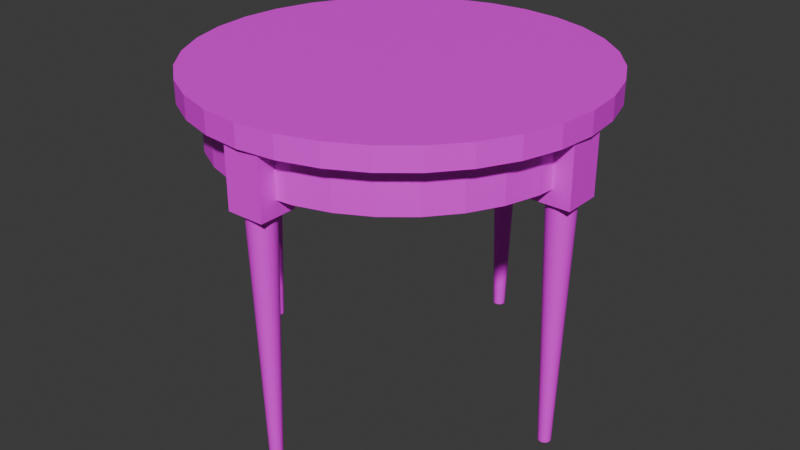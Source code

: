 # Source: vintage_table.blend  (saved by Blender 5.1.29; exported with 4.5.12 LTS)
import bpy
from mathutils import Matrix  # noqa: F401  (used for matrix-valued properties, if any)

bpy.ops.wm.read_factory_settings(use_empty=True)
scene = bpy.context.scene
scene.name = 'Scene'

# ---- collections
col_collection = bpy.data.collections.new('Collection'); scene.collection.children.link(col_collection)

# ---- images (referenced by path relative to the original .blend; pixels are not part of the script)
import os
ASSET_DIR = os.environ.get("B2B_ASSET_DIR", "")  # directory of the original .blend (textures are referenced by path, not embedded)
HERE = os.path.dirname(os.path.abspath(__file__))  # packed textures are extracted next to this script under _unpacked/

def load_image(name, relpath, width, height, colorspace="sRGB"):
    """Load a texture the original file referenced (path relative to the .blend, or extracted next to this script)."""
    p = next((c for c in (os.path.join(HERE, relpath), os.path.join(ASSET_DIR, relpath)) if relpath and os.path.exists(c)), "")
    if p:
        img = bpy.data.images.load(p, check_existing=True)
        img.name = name
    else:  # same state as the original file: an image datablock whose file is absent (Cycles renders it pink)
        img = bpy.data.images.new(name, width, height)
        img.source = "FILE"
        img.filepath = "//" + (relpath or name)
    img.colorspace_settings.name = colorspace
    return img
img_vintage_table_jpg = load_image('vintage-table.jpg', 'vintage-table.jpg', 1024, 1024, 'sRGB')

# ---- materials (node trees are filled in below, after node groups)
mat_wood = bpy.data.materials.new('wood')

# ---- material node trees
mat_wood.use_nodes = True; mat_wood.node_tree.nodes.clear()
_N = mat_wood.node_tree.nodes; _L = mat_wood.node_tree.links
n0 = _N.new('ShaderNodeBsdfPrincipled'); n0.name = 'Principled BSDF'; n0.location = (-200, 100)
n1 = _N.new('ShaderNodeOutputMaterial'); n1.name = 'Material Output'; n1.location = (200, 100)
n2 = _N.new('ShaderNodeTexImage'); n2.name = 'Image Texture'; n2.location = (-580, 74)
n2.image = img_vintage_table_jpg
n3 = _N.new('ShaderNodeMapping'); n3.name = 'Mapping'; n3.location = (-760, 34)
n4 = _N.new('ShaderNodeTexCoord'); n4.name = 'Texture Coordinate'; n4.location = (-940, 34)
_L.new(n0.outputs[0], n1.inputs[0])
_L.new(n2.outputs[0], n0.inputs[0])
_L.new(n3.outputs[0], n2.inputs[0])
_L.new(n4.outputs[2], n3.inputs[0])
n1.is_active_output = True

# ---- world
world_world = bpy.data.worlds.new('World'); scene.world = world_world
world_world.use_nodes = True; world_world.node_tree.nodes.clear()
_N = world_world.node_tree.nodes; _L = world_world.node_tree.links
n0 = _N.new('ShaderNodeOutputWorld'); n0.name = 'World Output'; n0.location = (200, 100)
n1 = _N.new('ShaderNodeBackground'); n1.name = 'Background'; n1.location = (-200, 100)
n1.inputs[0].default_value = (0.05088, 0.05088, 0.05088, 1.0)
_L.new(n1.outputs[0], n0.inputs[0])
n0.is_active_output = True
world_world.color = (0.05088, 0.05088, 0.05088)
world_world.sun_shadow_jitter_overblur = 0.0

# ---- meshes
me_cylinder = bpy.data.meshes.new('Cylinder')
me_cylinder.from_pydata([(0.0, 1.0, -1.0), (0.0, 1.0, 1.0), (0.1951, 0.9808, -1.0), (0.1951, 0.9808, 1.0), (0.3827, 0.9239, -1.0), (0.3827, 0.9239, 1.0), (0.5556, 0.8315, -1.0), (0.5556, 0.8315, 1.0), (0.7071, 0.7071, -1.0), (0.7071, 0.7071, 1.0), (0.8315, 0.5556, -1.0), (0.8315, 0.5556, 1.0), (0.9239, 0.3827, -1.0), (0.9239, 0.3827, 1.0), (0.9808, 0.1951, -1.0), (0.9808, 0.1951, 1.0), (1.0, 0.0, -1.0), (1.0, 0.0, 1.0), (0.9808, -0.1951, -1.0), (0.9808, -0.1951, 1.0), (0.9239, -0.3827, -1.0), (0.9239, -0.3827, 1.0), (0.8315, -0.5556, -1.0), (0.8315, -0.5556, 1.0), (0.7071, -0.7071, -1.0), (0.7071, -0.7071, 1.0), (0.5556, -0.8315, -1.0), (0.5556, -0.8315, 1.0), (0.3827, -0.9239, -1.0), (0.3827, -0.9239, 1.0), (0.1951, -0.9808, -1.0), (0.1951, -0.9808, 1.0), (0.0, -1.0, -1.0), (0.0, -1.0, 1.0), (-0.1951, -0.9808, -1.0), (-0.1951, -0.9808, 1.0), (-0.3827, -0.9239, -1.0), (-0.3827, -0.9239, 1.0), (-0.5556, -0.8315, -1.0), (-0.5556, -0.8315, 1.0), (-0.7071, -0.7071, -1.0), (-0.7071, -0.7071, 1.0), (-0.8315, -0.5556, -1.0), (-0.8315, -0.5556, 1.0), (-0.9239, -0.3827, -1.0), (-0.9239, -0.3827, 1.0), (-0.9808, -0.1951, -1.0), (-0.9808, -0.1951, 1.0), (-1.0, 0.0, -1.0), (-1.0, 0.0, 1.0), (-0.9808, 0.1951, -1.0), (-0.9808, 0.1951, 1.0), (-0.9239, 0.3827, -1.0), (-0.9239, 0.3827, 1.0), (-0.8315, 0.5556, -1.0), (-0.8315, 0.5556, 1.0), (-0.7071, 0.7071, -1.0), (-0.7071, 0.7071, 1.0), (-0.5556, 0.8315, -1.0), (-0.5556, 0.8315, 1.0), (-0.3827, 0.9239, -1.0), (-0.3827, 0.9239, 1.0), (-0.1951, 0.9808, -1.0), (-0.1951, 0.9808, 1.0)], [], [(0, 1, 3, 2), (2, 3, 5, 4), (4, 5, 7, 6), (6, 7, 9, 8), (8, 9, 11, 10), (10, 11, 13, 12), (12, 13, 15, 14), (14, 15, 17, 16), (16, 17, 19, 18), (18, 19, 21, 20), (20, 21, 23, 22), (22, 23, 25, 24), (24, 25, 27, 26), (26, 27, 29, 28), (28, 29, 31, 30), (30, 31, 33, 32), (32, 33, 35, 34), (34, 35, 37, 36), (36, 37, 39, 38), (38, 39, 41, 40), (40, 41, 43, 42), (42, 43, 45, 44), (44, 45, 47, 46), (46, 47, 49, 48), (48, 49, 51, 50), (50, 51, 53, 52), (52, 53, 55, 54), (54, 55, 57, 56), (56, 57, 59, 58), (58, 59, 61, 60), (3, 1, 63, 61, 59, 57, 55, 53, 51, 49, 47, 45, 43, 41, 39, 37, 35, 33, 31, 29, 27, 25, 23, 21, 19, 17, 15, 13, 11, 9, 7, 5), (60, 61, 63, 62), (62, 63, 1, 0), (0, 2, 4, 6, 8, 10, 12, 14, 16, 18, 20, 22, 24, 26, 28, 30, 32, 34, 36, 38, 40, 42, 44, 46, 48, 50, 52, 54, 56, 58, 60, 62)])
_uv = me_cylinder.uv_layers.new(name='UVMap')
_uv.uv.foreach_set('vector', [1.0, 0.5, 1.0, 1.0, 0.9688, 1.0, 0.9688, 0.5, 0.9688, 0.5, 0.9688, 1.0, 0.9375, 1.0, 0.9375, 0.5, 0.9375, 0.5, 0.9375, 1.0, 0.9062, 1.0, 0.9062, 0.5, 0.9062, 0.5, 0.9062, 1.0, 0.875, 1.0, 0.875, 0.5, 0.875, 0.5, 0.875, 1.0, 0.8438, 1.0, 0.8438, 0.5, 0.8438, 0.5, 0.8438, 1.0, 0.8125, 1.0, 0.8125, 0.5, 0.8125, 0.5, 0.8125, 1.0, 0.7812, 1.0, 0.7812, 0.5, 0.7812, 0.5, 0.7812, 1.0, 0.75, 1.0, 0.75, 0.5, 0.75, 0.5, 0.75, 1.0, 0.7188, 1.0, 0.7188, 0.5, 0.7188, 0.5, 0.7188, 1.0, 0.6875, 1.0, 0.6875, 0.5, 0.6875, 0.5, 0.6875, 1.0, 0.6562, 1.0, 0.6562, 0.5, 0.6562, 0.5, 0.6562, 1.0, 0.625, 1.0, 0.625, 0.5, 0.625, 0.5, 0.625, 1.0, 0.5938, 1.0, 0.5938, 0.5, 0.5938, 0.5, 0.5938, 1.0, 0.5625, 1.0, 0.5625, 0.5, 0.5625, 0.5, 0.5625, 1.0, 0.5312, 1.0, 0.5312, 0.5, 0.5312, 0.5, 0.5312, 1.0, 0.5, 1.0, 0.5, 0.5, 0.5, 0.5, 0.5, 1.0, 0.4688, 1.0, 0.4688, 0.5, 0.4688, 0.5, 0.4688, 1.0, 0.4375, 1.0, 0.4375, 0.5, 0.4375, 0.5, 0.4375, 1.0, 0.4062, 1.0, 0.4062, 0.5, 0.4062, 0.5, 0.4062, 1.0, 0.375, 1.0, 0.375, 0.5, 0.375, 0.5, 0.375, 1.0, 0.3438, 1.0, 0.3438, 0.5, 0.3438, 0.5, 0.3438, 1.0, 0.3125, 1.0, 0.3125, 0.5, 0.3125, 0.5, 0.3125, 1.0, 0.2812, 1.0, 0.2812, 0.5, 0.2812, 0.5, 0.2812, 1.0, 0.25, 1.0, 0.25, 0.5, 0.25, 0.5, 0.25, 1.0, 0.2188, 1.0, 0.2188, 0.5, 0.2188, 0.5, 0.2188, 1.0, 0.1875, 1.0, 0.1875, 0.5, 0.1875, 0.5, 0.1875, 1.0, 0.1562, 1.0, 0.1562, 0.5, 0.1562, 0.5, 0.1562, 1.0, 0.125, 1.0, 0.125, 0.5, 0.125, 0.5, 0.125, 1.0, 0.09375, 1.0, 0.09375, 0.5, 0.09375, 0.5, 0.09375, 1.0, 0.0625, 1.0, 0.0625, 0.5, 0.2968, 0.4854, 0.25, 0.49, 0.2032, 0.4854, 0.1582, 0.4717, 0.1167, 0.4496, 0.08029, 0.4197, 0.05045, 0.3833, 0.02827, 0.3418, 0.01461, 0.2968, 0.01, 0.25, 0.01461, 0.2032, 0.02827, 0.1582, 0.05045, 0.1167, 0.08029, 0.08029, 0.1167, 0.05045, 0.1582, 0.02827, 0.2032, 0.01461, 0.25, 0.01, 0.2968, 0.01461, 0.3418, 0.02827, 0.3833, 0.05045, 0.4197, 0.08029, 0.4496, 0.1167, 0.4717, 0.1582, 0.4854, 0.2032, 0.49, 0.25, 0.4854, 0.2968, 0.4717, 0.3418, 0.4496, 0.3833, 0.4197, 0.4197, 0.3833, 0.4496, 0.3418, 0.4717, 0.0625, 0.5, 0.0625, 1.0, 0.03125, 1.0, 0.03125, 0.5, 0.03125, 0.5, 0.03125, 1.0, 0.0, 1.0, 0.0, 0.5, 0.75, 0.49, 0.7968, 0.4854, 0.8418, 0.4717, 0.8833, 0.4496, 0.9197, 0.4197, 0.9496, 0.3833, 0.9717, 0.3418, 0.9854, 0.2968, 0.99, 0.25, 0.9854, 0.2032, 0.9717, 0.1582, 0.9496, 0.1167, 0.9197, 0.08029, 0.8833, 0.05045, 0.8418, 0.02827, 0.7968, 0.01461, 0.75, 0.01, 0.7032, 0.01461, 0.6582, 0.02827, 0.6167, 0.05045, 0.5803, 0.08029, 0.5504, 0.1167, 0.5283, 0.1582, 0.5146, 0.2032, 0.51, 0.25, 0.5146, 0.2968, 0.5283, 0.3418, 0.5504, 0.3833, 0.5803, 0.4197, 0.6167, 0.4496, 0.6582, 0.4717, 0.7032, 0.4854])
me_cylinder.materials.append(mat_wood)
me_cylinder.update()
me_cylinder_001 = bpy.data.meshes.new('Cylinder.001')
me_cylinder_001.from_pydata([(0.0, 1.0, -1.0), (0.0, 1.0, 1.0), (0.1951, 0.9808, -1.0), (0.1951, 0.9808, 1.0), (0.3827, 0.9239, -1.0), (0.3827, 0.9239, 1.0), (0.5556, 0.8315, -1.0), (0.5556, 0.8315, 1.0), (0.7071, 0.7071, -1.0), (0.7071, 0.7071, 1.0), (0.8315, 0.5556, -1.0), (0.8315, 0.5556, 1.0), (0.9239, 0.3827, -1.0), (0.9239, 0.3827, 1.0), (0.9808, 0.1951, -1.0), (0.9808, 0.1951, 1.0), (1.0, 0.0, -1.0), (1.0, 0.0, 1.0), (0.9808, -0.1951, -1.0), (0.9808, -0.1951, 1.0), (0.9239, -0.3827, -1.0), (0.9239, -0.3827, 1.0), (0.8315, -0.5556, -1.0), (0.8315, -0.5556, 1.0), (0.7071, -0.7071, -1.0), (0.7071, -0.7071, 1.0), (0.5556, -0.8315, -1.0), (0.5556, -0.8315, 1.0), (0.3827, -0.9239, -1.0), (0.3827, -0.9239, 1.0), (0.1951, -0.9808, -1.0), (0.1951, -0.9808, 1.0), (0.0, -1.0, -1.0), (0.0, -1.0, 1.0), (-0.1951, -0.9808, -1.0), (-0.1951, -0.9808, 1.0), (-0.3827, -0.9239, -1.0), (-0.3827, -0.9239, 1.0), (-0.5556, -0.8315, -1.0), (-0.5556, -0.8315, 1.0), (-0.7071, -0.7071, -1.0), (-0.7071, -0.7071, 1.0), (-0.8315, -0.5556, -1.0), (-0.8315, -0.5556, 1.0), (-0.9239, -0.3827, -1.0), (-0.9239, -0.3827, 1.0), (-0.9808, -0.1951, -1.0), (-0.9808, -0.1951, 1.0), (-1.0, 0.0, -1.0), (-1.0, 0.0, 1.0), (-0.9808, 0.1951, -1.0), (-0.9808, 0.1951, 1.0), (-0.9239, 0.3827, -1.0), (-0.9239, 0.3827, 1.0), (-0.8315, 0.5556, -1.0), (-0.8315, 0.5556, 1.0), (-0.7071, 0.7071, -1.0), (-0.7071, 0.7071, 1.0), (-0.5556, 0.8315, -1.0), (-0.5556, 0.8315, 1.0), (-0.3827, 0.9239, -1.0), (-0.3827, 0.9239, 1.0), (-0.1951, 0.9808, -1.0), (-0.1951, 0.9808, 1.0)], [], [(0, 1, 3, 2), (2, 3, 5, 4), (4, 5, 7, 6), (6, 7, 9, 8), (8, 9, 11, 10), (10, 11, 13, 12), (12, 13, 15, 14), (14, 15, 17, 16), (16, 17, 19, 18), (18, 19, 21, 20), (20, 21, 23, 22), (22, 23, 25, 24), (24, 25, 27, 26), (26, 27, 29, 28), (28, 29, 31, 30), (30, 31, 33, 32), (32, 33, 35, 34), (34, 35, 37, 36), (36, 37, 39, 38), (38, 39, 41, 40), (40, 41, 43, 42), (42, 43, 45, 44), (44, 45, 47, 46), (46, 47, 49, 48), (48, 49, 51, 50), (50, 51, 53, 52), (52, 53, 55, 54), (54, 55, 57, 56), (56, 57, 59, 58), (58, 59, 61, 60), (3, 1, 63, 61, 59, 57, 55, 53, 51, 49, 47, 45, 43, 41, 39, 37, 35, 33, 31, 29, 27, 25, 23, 21, 19, 17, 15, 13, 11, 9, 7, 5), (60, 61, 63, 62), (62, 63, 1, 0), (0, 2, 4, 6, 8, 10, 12, 14, 16, 18, 20, 22, 24, 26, 28, 30, 32, 34, 36, 38, 40, 42, 44, 46, 48, 50, 52, 54, 56, 58, 60, 62)])
_uv = me_cylinder_001.uv_layers.new(name='UVMap')
_uv.uv.foreach_set('vector', [0.6764, 0.8688, 0.6764, 0.4516, 0.7051, 0.4516, 0.7051, 0.8688, 0.7051, 0.8688, 0.7051, 0.4516, 0.7321, 0.4516, 0.7321, 0.8688, 0.7321, 0.8688, 0.7321, 0.4516, 0.7563, 0.4516, 0.7563, 0.8688, 0.7563, 0.8688, 0.7563, 0.4516, 0.777, 0.4516, 0.777, 0.8688, 0.7801, 0.4516, 0.5673, 0.4516, 0.5673, 0.4111, 0.7801, 0.4111, 0.7801, 0.4111, 0.5673, 0.4111, 0.5673, 0.3635, 0.7801, 0.3635, 0.7801, 0.3635, 0.5673, 0.3635, 0.5673, 0.3106, 0.7801, 0.3106, 0.7801, 0.3106, 0.5673, 0.3106, 0.5673, 0.2545, 0.7801, 0.2545, 0.7801, 0.2545, 0.5673, 0.2545, 0.5673, 0.1972, 0.7801, 0.1972, 0.7801, 0.1972, 0.5673, 0.1972, 0.5673, 0.141, 0.7801, 0.141, 0.7801, 0.141, 0.5673, 0.141, 0.5673, 0.08811, 0.7801, 0.08811, 0.7801, 0.08811, 0.5673, 0.08811, 0.5673, 0.04049, 0.7801, 0.04049, 0.7801, 0.04049, 0.5673, 0.04049, 0.5673, -6.81e-09, 0.7801, 2.469e-08, 0.143, 1.0, 0.143, 0.5828, 0.1673, 0.5828, 0.1673, 1.0, 0.1673, 1.0, 0.1673, 0.5828, 0.1942, 0.5828, 0.1942, 1.0, 0.1942, 1.0, 0.1942, 0.5828, 0.2229, 0.5828, 0.2229, 1.0, 0.2229, 1.0, 0.2229, 0.5828, 0.2521, 0.5828, 0.2521, 1.0, 0.2521, 1.0, 0.2521, 0.5828, 0.2807, 0.5828, 0.2807, 1.0, 0.2807, 1.0, 0.2807, 0.5828, 0.3077, 0.5828, 0.3077, 1.0, 0.3077, 1.0, 0.3077, 0.5828, 0.332, 0.5828, 0.332, 1.0, 0.332, 1.0, 0.332, 0.5828, 0.3526, 0.5828, 0.3526, 1.0, 0.3526, 1.0, 0.3526, 0.5828, 0.3769, 0.5828, 0.3769, 1.0, 0.3769, 1.0, 0.3769, 0.5828, 0.4039, 0.5828, 0.4039, 1.0, 0.4039, 1.0, 0.4039, 0.5828, 0.4325, 0.5828, 0.4325, 1.0, 0.4325, 1.0, 0.4325, 0.5828, 0.4617, 0.5828, 0.4617, 1.0, 0.4617, 1.0, 0.4617, 0.5828, 0.4903, 0.5828, 0.4903, 1.0, 0.4903, 1.0, 0.4903, 0.5828, 0.5173, 0.5828, 0.5173, 1.0, 0.5173, 1.0, 0.5173, 0.5828, 0.5416, 0.5828, 0.5416, 1.0, 0.5673, 0.8688, 0.5673, 0.4516, 0.5916, 0.4516, 0.5916, 0.8688, 0.5916, 0.8688, 0.5916, 0.4516, 0.6186, 0.4516, 0.6186, 0.8688, 0.1831, 0.624, 0.1699, 0.5316, 0.1699, 0.4382, 0.1831, 0.3475, 0.2089, 0.2629, 0.2464, 0.1877, 0.2942, 0.1249, 0.3503, 0.07671, 0.4126, 0.04512, 0.4788, 0.0313, 0.5463, 0.03578, 0.6125, 0.0584, 0.6749, 0.09829, 0.731, 0.1539, 0.7787, 0.2231, 0.8162, 0.3033, 0.842, 0.3912, 0.8552, 0.4837, 0.8552, 0.5771, 0.842, 0.6678, 0.8162, 0.7524, 0.7787, 0.8275, 0.731, 0.8904, 0.6749, 0.9386, 0.6125, 0.9702, 0.5463, 0.984, 0.4788, 0.9795, 0.4126, 0.9569, 0.3503, 0.917, 0.2942, 0.8614, 0.2464, 0.7922, 0.2089, 0.712, 0.6186, 0.8688, 0.6186, 0.4516, 0.6472, 0.4516, 0.6472, 0.8688, 0.6472, 0.8688, 0.6472, 0.4516, 0.6764, 0.4516, 0.6764, 0.8688, 0.3552, 0.306, 0.3552, 0.2489, 0.3592, 0.1934, 0.3672, 0.1417, 0.3788, 0.0957, 0.3936, 0.05724, 0.411, 0.02778, 0.4303, 0.008454, 0.4508, 8.594e-10, 0.4717, 0.002744, 0.4922, 0.01658, 0.5115, 0.04098, 0.5289, 0.075, 0.5437, 0.1173, 0.5553, 0.1664, 0.5633, 0.2202, 0.5673, 0.2768, 0.5673, 0.3339, 0.5633, 0.3894, 0.5553, 0.4411, 0.5437, 0.4871, 0.5289, 0.5256, 0.5115, 0.555, 0.4922, 0.5744, 0.4717, 0.5828, 0.4508, 0.5801, 0.4303, 0.5662, 0.411, 0.5418, 0.3936, 0.5078, 0.3788, 0.4655, 0.3672, 0.4164, 0.3592, 0.3626])
me_cylinder_001.materials.append(mat_wood)
me_cylinder_001.update()
me_cube_001 = bpy.data.meshes.new('Cube.001')
me_cube_001.from_pydata([(-1.0, -1.0, -1.0), (-1.0, -1.0, 1.0), (-1.0, 1.0, -1.0), (-1.0, 1.0, 1.0), (1.0, -1.0, -1.0), (1.0, -1.0, 1.0), (1.0, 1.0, -1.0), (1.0, 1.0, 1.0)], [], [(0, 1, 3, 2), (2, 3, 7, 6), (6, 7, 5, 4), (4, 5, 1, 0), (2, 6, 4, 0), (7, 3, 1, 5)])
_uv = me_cube_001.uv_layers.new(name='UVMap')
_uv.uv.foreach_set('vector', [0.375, 0.0, 0.625, 0.0, 0.625, 0.25, 0.375, 0.25, 0.375, 0.25, 0.625, 0.25, 0.625, 0.5, 0.375, 0.5, 0.375, 0.5, 0.625, 0.5, 0.625, 0.75, 0.375, 0.75, 0.375, 0.75, 0.625, 0.75, 0.625, 1.0, 0.375, 1.0, 0.125, 0.5, 0.375, 0.5, 0.375, 0.75, 0.125, 0.75, 0.625, 0.5, 0.875, 0.5, 0.875, 0.75, 0.625, 0.75])
me_cube_001.materials.append(mat_wood)
me_cube_001.update()
me_cube_002 = bpy.data.meshes.new('Cube.002')
me_cube_002.from_pydata([(-1.0, -1.0, -1.0), (-1.0, -1.0, 1.0), (-1.0, 1.0, -1.0), (-1.0, 1.0, 1.0), (1.0, -1.0, -1.0), (1.0, -1.0, 1.0), (1.0, 1.0, -1.0), (1.0, 1.0, 1.0)], [], [(0, 1, 3, 2), (2, 3, 7, 6), (6, 7, 5, 4), (4, 5, 1, 0), (2, 6, 4, 0), (7, 3, 1, 5)])
_uv = me_cube_002.uv_layers.new(name='UVMap')
_uv.uv.foreach_set('vector', [0.375, 0.0, 0.625, 0.0, 0.625, 0.25, 0.375, 0.25, 0.375, 0.25, 0.625, 0.25, 0.625, 0.5, 0.375, 0.5, 0.375, 0.5, 0.625, 0.5, 0.625, 0.75, 0.375, 0.75, 0.375, 0.75, 0.625, 0.75, 0.625, 1.0, 0.375, 1.0, 0.125, 0.5, 0.375, 0.5, 0.375, 0.75, 0.125, 0.75, 0.625, 0.5, 0.875, 0.5, 0.875, 0.75, 0.625, 0.75])
me_cube_002.materials.append(mat_wood)
me_cube_002.update()
me_cube_003 = bpy.data.meshes.new('Cube.003')
me_cube_003.from_pydata([(-1.0, -1.0, -1.0), (-1.0, -1.0, 1.0), (-1.0, 1.0, -1.0), (-1.0, 1.0, 1.0), (1.0, -1.0, -1.0), (1.0, -1.0, 1.0), (1.0, 1.0, -1.0), (1.0, 1.0, 1.0)], [], [(0, 1, 3, 2), (2, 3, 7, 6), (6, 7, 5, 4), (4, 5, 1, 0), (2, 6, 4, 0), (7, 3, 1, 5)])
_uv = me_cube_003.uv_layers.new(name='UVMap')
_uv.uv.foreach_set('vector', [0.375, 0.0, 0.625, 0.0, 0.625, 0.25, 0.375, 0.25, 0.375, 0.25, 0.625, 0.25, 0.625, 0.5, 0.375, 0.5, 0.375, 0.5, 0.625, 0.5, 0.625, 0.75, 0.375, 0.75, 0.375, 0.75, 0.625, 0.75, 0.625, 1.0, 0.375, 1.0, 0.125, 0.5, 0.375, 0.5, 0.375, 0.75, 0.125, 0.75, 0.625, 0.5, 0.875, 0.5, 0.875, 0.75, 0.625, 0.75])
me_cube_003.materials.append(mat_wood)
me_cube_003.update()
me_cube_004 = bpy.data.meshes.new('Cube.004')
me_cube_004.from_pydata([(-1.0, -1.0, -1.0), (-1.0, -1.0, 1.0), (-1.0, 1.0, -1.0), (-1.0, 1.0, 1.0), (1.0, -1.0, -1.0), (1.0, -1.0, 1.0), (1.0, 1.0, -1.0), (1.0, 1.0, 1.0)], [], [(0, 1, 3, 2), (2, 3, 7, 6), (6, 7, 5, 4), (4, 5, 1, 0), (2, 6, 4, 0), (7, 3, 1, 5)])
_uv = me_cube_004.uv_layers.new(name='UVMap')
_uv.uv.foreach_set('vector', [0.375, 0.0, 0.625, 0.0, 0.625, 0.25, 0.375, 0.25, 0.375, 0.25, 0.625, 0.25, 0.625, 0.5, 0.375, 0.5, 0.375, 0.5, 0.625, 0.5, 0.625, 0.75, 0.375, 0.75, 0.375, 0.75, 0.625, 0.75, 0.625, 1.0, 0.375, 1.0, 0.125, 0.5, 0.375, 0.5, 0.375, 0.75, 0.125, 0.75, 0.625, 0.5, 0.875, 0.5, 0.875, 0.75, 0.625, 0.75])
me_cube_004.materials.append(mat_wood)
me_cube_004.update()
me_cylinder_002 = bpy.data.meshes.new('Cylinder.002')
me_cylinder_002.from_pydata([(-5.271e-07, 0.4473, -16.9), (0.0, 1.0, 1.0), (0.08726, 0.4387, -16.9), (0.1951, 0.9808, 1.0), (0.1712, 0.4132, -16.9), (0.3827, 0.9239, 1.0), (0.2485, 0.3719, -16.9), (0.5556, 0.8315, 1.0), (0.3163, 0.3163, -16.9), (0.7071, 0.7071, 1.0), (0.3719, 0.2485, -16.9), (0.8315, 0.5556, 1.0), (0.4132, 0.1712, -16.9), (0.9239, 0.3827, 1.0), (0.4387, 0.08726, -16.9), (0.9808, 0.1951, 1.0), (0.4473, -1.48e-09, -16.9), (1.0, 0.0, 1.0), (0.4387, -0.08726, -16.9), (0.9808, -0.1951, 1.0), (0.4132, -0.1712, -16.9), (0.9239, -0.3827, 1.0), (0.3719, -0.2485, -16.9), (0.8315, -0.5556, 1.0), (0.3163, -0.3163, -16.9), (0.7071, -0.7071, 1.0), (0.2485, -0.3719, -16.9), (0.5556, -0.8315, 1.0), (0.1712, -0.4132, -16.9), (0.3827, -0.9239, 1.0), (0.08726, -0.4387, -16.9), (0.1951, -0.9808, 1.0), (-5.271e-07, -0.4473, -16.9), (0.0, -1.0, 1.0), (-0.08726, -0.4387, -16.9), (-0.1951, -0.9808, 1.0), (-0.1712, -0.4132, -16.9), (-0.3827, -0.9239, 1.0), (-0.2485, -0.3719, -16.9), (-0.5556, -0.8315, 1.0), (-0.3163, -0.3163, -16.9), (-0.7071, -0.7071, 1.0), (-0.3719, -0.2485, -16.9), (-0.8315, -0.5556, 1.0), (-0.4132, -0.1712, -16.9), (-0.9239, -0.3827, 1.0), (-0.4387, -0.08726, -16.9), (-0.9808, -0.1951, 1.0), (-0.4473, -1.48e-09, -16.9), (-1.0, 0.0, 1.0), (-0.4387, 0.08726, -16.9), (-0.9808, 0.1951, 1.0), (-0.4132, 0.1712, -16.9), (-0.9239, 0.3827, 1.0), (-0.3719, 0.2485, -16.9), (-0.8315, 0.5556, 1.0), (-0.3163, 0.3163, -16.9), (-0.7071, 0.7071, 1.0), (-0.2485, 0.3719, -16.9), (-0.5556, 0.8315, 1.0), (-0.1712, 0.4132, -16.9), (-0.3827, 0.9239, 1.0), (-0.08726, 0.4387, -16.9), (-0.1951, 0.9808, 1.0)], [], [(0, 1, 3, 2), (2, 3, 5, 4), (4, 5, 7, 6), (6, 7, 9, 8), (8, 9, 11, 10), (10, 11, 13, 12), (12, 13, 15, 14), (14, 15, 17, 16), (16, 17, 19, 18), (18, 19, 21, 20), (20, 21, 23, 22), (22, 23, 25, 24), (24, 25, 27, 26), (26, 27, 29, 28), (28, 29, 31, 30), (30, 31, 33, 32), (32, 33, 35, 34), (34, 35, 37, 36), (36, 37, 39, 38), (38, 39, 41, 40), (40, 41, 43, 42), (42, 43, 45, 44), (44, 45, 47, 46), (46, 47, 49, 48), (48, 49, 51, 50), (50, 51, 53, 52), (52, 53, 55, 54), (54, 55, 57, 56), (56, 57, 59, 58), (58, 59, 61, 60), (3, 1, 63, 61, 59, 57, 55, 53, 51, 49, 47, 45, 43, 41, 39, 37, 35, 33, 31, 29, 27, 25, 23, 21, 19, 17, 15, 13, 11, 9, 7, 5), (60, 61, 63, 62), (62, 63, 1, 0), (0, 2, 4, 6, 8, 10, 12, 14, 16, 18, 20, 22, 24, 26, 28, 30, 32, 34, 36, 38, 40, 42, 44, 46, 48, 50, 52, 54, 56, 58, 60, 62)])
_uv = me_cylinder_002.uv_layers.new(name='UVMap')
_uv.uv.foreach_set('vector', [1.0, 0.5, 1.0, 1.0, 0.9688, 1.0, 0.9688, 0.5, 0.9688, 0.5, 0.9688, 1.0, 0.9375, 1.0, 0.9375, 0.5, 0.9375, 0.5, 0.9375, 1.0, 0.9062, 1.0, 0.9062, 0.5, 0.9062, 0.5, 0.9062, 1.0, 0.875, 1.0, 0.875, 0.5, 0.875, 0.5, 0.875, 1.0, 0.8438, 1.0, 0.8438, 0.5, 0.8438, 0.5, 0.8438, 1.0, 0.8125, 1.0, 0.8125, 0.5, 0.8125, 0.5, 0.8125, 1.0, 0.7812, 1.0, 0.7812, 0.5, 0.7812, 0.5, 0.7812, 1.0, 0.75, 1.0, 0.75, 0.5, 0.75, 0.5, 0.75, 1.0, 0.7188, 1.0, 0.7188, 0.5, 0.7188, 0.5, 0.7188, 1.0, 0.6875, 1.0, 0.6875, 0.5, 0.6875, 0.5, 0.6875, 1.0, 0.6562, 1.0, 0.6562, 0.5, 0.6562, 0.5, 0.6562, 1.0, 0.625, 1.0, 0.625, 0.5, 0.625, 0.5, 0.625, 1.0, 0.5938, 1.0, 0.5938, 0.5, 0.5938, 0.5, 0.5938, 1.0, 0.5625, 1.0, 0.5625, 0.5, 0.5625, 0.5, 0.5625, 1.0, 0.5312, 1.0, 0.5312, 0.5, 0.5312, 0.5, 0.5312, 1.0, 0.5, 1.0, 0.5, 0.5, 0.5, 0.5, 0.5, 1.0, 0.4688, 1.0, 0.4688, 0.5, 0.4688, 0.5, 0.4688, 1.0, 0.4375, 1.0, 0.4375, 0.5, 0.4375, 0.5, 0.4375, 1.0, 0.4062, 1.0, 0.4062, 0.5, 0.4062, 0.5, 0.4062, 1.0, 0.375, 1.0, 0.375, 0.5, 0.375, 0.5, 0.375, 1.0, 0.3438, 1.0, 0.3438, 0.5, 0.3438, 0.5, 0.3438, 1.0, 0.3125, 1.0, 0.3125, 0.5, 0.3125, 0.5, 0.3125, 1.0, 0.2812, 1.0, 0.2812, 0.5, 0.2812, 0.5, 0.2812, 1.0, 0.25, 1.0, 0.25, 0.5, 0.25, 0.5, 0.25, 1.0, 0.2188, 1.0, 0.2188, 0.5, 0.2188, 0.5, 0.2188, 1.0, 0.1875, 1.0, 0.1875, 0.5, 0.1875, 0.5, 0.1875, 1.0, 0.1562, 1.0, 0.1562, 0.5, 0.1562, 0.5, 0.1562, 1.0, 0.125, 1.0, 0.125, 0.5, 0.125, 0.5, 0.125, 1.0, 0.09375, 1.0, 0.09375, 0.5, 0.09375, 0.5, 0.09375, 1.0, 0.0625, 1.0, 0.0625, 0.5, 0.2968, 0.4854, 0.25, 0.49, 0.2032, 0.4854, 0.1582, 0.4717, 0.1167, 0.4496, 0.08029, 0.4197, 0.05045, 0.3833, 0.02827, 0.3418, 0.01461, 0.2968, 0.01, 0.25, 0.01461, 0.2032, 0.02827, 0.1582, 0.05045, 0.1167, 0.08029, 0.08029, 0.1167, 0.05045, 0.1582, 0.02827, 0.2032, 0.01461, 0.25, 0.01, 0.2968, 0.01461, 0.3418, 0.02827, 0.3833, 0.05045, 0.4197, 0.08029, 0.4496, 0.1167, 0.4717, 0.1582, 0.4854, 0.2032, 0.49, 0.25, 0.4854, 0.2968, 0.4717, 0.3418, 0.4496, 0.3833, 0.4197, 0.4197, 0.3833, 0.4496, 0.3418, 0.4717, 0.0625, 0.5, 0.0625, 1.0, 0.03125, 1.0, 0.03125, 0.5, 0.03125, 0.5, 0.03125, 1.0, 0.0, 1.0, 0.0, 0.5, 0.75, 0.49, 0.7968, 0.4854, 0.8418, 0.4717, 0.8833, 0.4496, 0.9197, 0.4197, 0.9496, 0.3833, 0.9717, 0.3418, 0.9854, 0.2968, 0.99, 0.25, 0.9854, 0.2032, 0.9717, 0.1582, 0.9496, 0.1167, 0.9197, 0.08029, 0.8833, 0.05045, 0.8418, 0.02827, 0.7968, 0.01461, 0.75, 0.01, 0.7032, 0.01461, 0.6582, 0.02827, 0.6167, 0.05045, 0.5803, 0.08029, 0.5504, 0.1167, 0.5283, 0.1582, 0.5146, 0.2032, 0.51, 0.25, 0.5146, 0.2968, 0.5283, 0.3418, 0.5504, 0.3833, 0.5803, 0.4197, 0.6167, 0.4496, 0.6582, 0.4717, 0.7032, 0.4854])
me_cylinder_002.materials.append(mat_wood)
me_cylinder_002.update()
me_cylinder_003 = bpy.data.meshes.new('Cylinder.003')
me_cylinder_003.from_pydata([(-5.271e-07, 0.4473, -16.9), (0.0, 1.0, 1.0), (0.08726, 0.4387, -16.9), (0.1951, 0.9808, 1.0), (0.1712, 0.4132, -16.9), (0.3827, 0.9239, 1.0), (0.2485, 0.3719, -16.9), (0.5556, 0.8315, 1.0), (0.3163, 0.3163, -16.9), (0.7071, 0.7071, 1.0), (0.3719, 0.2485, -16.9), (0.8315, 0.5556, 1.0), (0.4132, 0.1712, -16.9), (0.9239, 0.3827, 1.0), (0.4387, 0.08726, -16.9), (0.9808, 0.1951, 1.0), (0.4473, -1.48e-09, -16.9), (1.0, 0.0, 1.0), (0.4387, -0.08726, -16.9), (0.9808, -0.1951, 1.0), (0.4132, -0.1712, -16.9), (0.9239, -0.3827, 1.0), (0.3719, -0.2485, -16.9), (0.8315, -0.5556, 1.0), (0.3163, -0.3163, -16.9), (0.7071, -0.7071, 1.0), (0.2485, -0.3719, -16.9), (0.5556, -0.8315, 1.0), (0.1712, -0.4132, -16.9), (0.3827, -0.9239, 1.0), (0.08726, -0.4387, -16.9), (0.1951, -0.9808, 1.0), (-5.271e-07, -0.4473, -16.9), (0.0, -1.0, 1.0), (-0.08726, -0.4387, -16.9), (-0.1951, -0.9808, 1.0), (-0.1712, -0.4132, -16.9), (-0.3827, -0.9239, 1.0), (-0.2485, -0.3719, -16.9), (-0.5556, -0.8315, 1.0), (-0.3163, -0.3163, -16.9), (-0.7071, -0.7071, 1.0), (-0.3719, -0.2485, -16.9), (-0.8315, -0.5556, 1.0), (-0.4132, -0.1712, -16.9), (-0.9239, -0.3827, 1.0), (-0.4387, -0.08726, -16.9), (-0.9808, -0.1951, 1.0), (-0.4473, -1.48e-09, -16.9), (-1.0, 0.0, 1.0), (-0.4387, 0.08726, -16.9), (-0.9808, 0.1951, 1.0), (-0.4132, 0.1712, -16.9), (-0.9239, 0.3827, 1.0), (-0.3719, 0.2485, -16.9), (-0.8315, 0.5556, 1.0), (-0.3163, 0.3163, -16.9), (-0.7071, 0.7071, 1.0), (-0.2485, 0.3719, -16.9), (-0.5556, 0.8315, 1.0), (-0.1712, 0.4132, -16.9), (-0.3827, 0.9239, 1.0), (-0.08726, 0.4387, -16.9), (-0.1951, 0.9808, 1.0)], [], [(0, 1, 3, 2), (2, 3, 5, 4), (4, 5, 7, 6), (6, 7, 9, 8), (8, 9, 11, 10), (10, 11, 13, 12), (12, 13, 15, 14), (14, 15, 17, 16), (16, 17, 19, 18), (18, 19, 21, 20), (20, 21, 23, 22), (22, 23, 25, 24), (24, 25, 27, 26), (26, 27, 29, 28), (28, 29, 31, 30), (30, 31, 33, 32), (32, 33, 35, 34), (34, 35, 37, 36), (36, 37, 39, 38), (38, 39, 41, 40), (40, 41, 43, 42), (42, 43, 45, 44), (44, 45, 47, 46), (46, 47, 49, 48), (48, 49, 51, 50), (50, 51, 53, 52), (52, 53, 55, 54), (54, 55, 57, 56), (56, 57, 59, 58), (58, 59, 61, 60), (3, 1, 63, 61, 59, 57, 55, 53, 51, 49, 47, 45, 43, 41, 39, 37, 35, 33, 31, 29, 27, 25, 23, 21, 19, 17, 15, 13, 11, 9, 7, 5), (60, 61, 63, 62), (62, 63, 1, 0), (0, 2, 4, 6, 8, 10, 12, 14, 16, 18, 20, 22, 24, 26, 28, 30, 32, 34, 36, 38, 40, 42, 44, 46, 48, 50, 52, 54, 56, 58, 60, 62)])
_uv = me_cylinder_003.uv_layers.new(name='UVMap')
_uv.uv.foreach_set('vector', [1.0, 0.5, 1.0, 1.0, 0.9688, 1.0, 0.9688, 0.5, 0.9688, 0.5, 0.9688, 1.0, 0.9375, 1.0, 0.9375, 0.5, 0.9375, 0.5, 0.9375, 1.0, 0.9062, 1.0, 0.9062, 0.5, 0.9062, 0.5, 0.9062, 1.0, 0.875, 1.0, 0.875, 0.5, 0.875, 0.5, 0.875, 1.0, 0.8438, 1.0, 0.8438, 0.5, 0.8438, 0.5, 0.8438, 1.0, 0.8125, 1.0, 0.8125, 0.5, 0.8125, 0.5, 0.8125, 1.0, 0.7812, 1.0, 0.7812, 0.5, 0.7812, 0.5, 0.7812, 1.0, 0.75, 1.0, 0.75, 0.5, 0.75, 0.5, 0.75, 1.0, 0.7188, 1.0, 0.7188, 0.5, 0.7188, 0.5, 0.7188, 1.0, 0.6875, 1.0, 0.6875, 0.5, 0.6875, 0.5, 0.6875, 1.0, 0.6562, 1.0, 0.6562, 0.5, 0.6562, 0.5, 0.6562, 1.0, 0.625, 1.0, 0.625, 0.5, 0.625, 0.5, 0.625, 1.0, 0.5938, 1.0, 0.5938, 0.5, 0.5938, 0.5, 0.5938, 1.0, 0.5625, 1.0, 0.5625, 0.5, 0.5625, 0.5, 0.5625, 1.0, 0.5312, 1.0, 0.5312, 0.5, 0.5312, 0.5, 0.5312, 1.0, 0.5, 1.0, 0.5, 0.5, 0.5, 0.5, 0.5, 1.0, 0.4688, 1.0, 0.4688, 0.5, 0.4688, 0.5, 0.4688, 1.0, 0.4375, 1.0, 0.4375, 0.5, 0.4375, 0.5, 0.4375, 1.0, 0.4062, 1.0, 0.4062, 0.5, 0.4062, 0.5, 0.4062, 1.0, 0.375, 1.0, 0.375, 0.5, 0.375, 0.5, 0.375, 1.0, 0.3438, 1.0, 0.3438, 0.5, 0.3438, 0.5, 0.3438, 1.0, 0.3125, 1.0, 0.3125, 0.5, 0.3125, 0.5, 0.3125, 1.0, 0.2812, 1.0, 0.2812, 0.5, 0.2812, 0.5, 0.2812, 1.0, 0.25, 1.0, 0.25, 0.5, 0.25, 0.5, 0.25, 1.0, 0.2188, 1.0, 0.2188, 0.5, 0.2188, 0.5, 0.2188, 1.0, 0.1875, 1.0, 0.1875, 0.5, 0.1875, 0.5, 0.1875, 1.0, 0.1562, 1.0, 0.1562, 0.5, 0.1562, 0.5, 0.1562, 1.0, 0.125, 1.0, 0.125, 0.5, 0.125, 0.5, 0.125, 1.0, 0.09375, 1.0, 0.09375, 0.5, 0.09375, 0.5, 0.09375, 1.0, 0.0625, 1.0, 0.0625, 0.5, 0.2968, 0.4854, 0.25, 0.49, 0.2032, 0.4854, 0.1582, 0.4717, 0.1167, 0.4496, 0.08029, 0.4197, 0.05045, 0.3833, 0.02827, 0.3418, 0.01461, 0.2968, 0.01, 0.25, 0.01461, 0.2032, 0.02827, 0.1582, 0.05045, 0.1167, 0.08029, 0.08029, 0.1167, 0.05045, 0.1582, 0.02827, 0.2032, 0.01461, 0.25, 0.01, 0.2968, 0.01461, 0.3418, 0.02827, 0.3833, 0.05045, 0.4197, 0.08029, 0.4496, 0.1167, 0.4717, 0.1582, 0.4854, 0.2032, 0.49, 0.25, 0.4854, 0.2968, 0.4717, 0.3418, 0.4496, 0.3833, 0.4197, 0.4197, 0.3833, 0.4496, 0.3418, 0.4717, 0.0625, 0.5, 0.0625, 1.0, 0.03125, 1.0, 0.03125, 0.5, 0.03125, 0.5, 0.03125, 1.0, 0.0, 1.0, 0.0, 0.5, 0.75, 0.49, 0.7968, 0.4854, 0.8418, 0.4717, 0.8833, 0.4496, 0.9197, 0.4197, 0.9496, 0.3833, 0.9717, 0.3418, 0.9854, 0.2968, 0.99, 0.25, 0.9854, 0.2032, 0.9717, 0.1582, 0.9496, 0.1167, 0.9197, 0.08029, 0.8833, 0.05045, 0.8418, 0.02827, 0.7968, 0.01461, 0.75, 0.01, 0.7032, 0.01461, 0.6582, 0.02827, 0.6167, 0.05045, 0.5803, 0.08029, 0.5504, 0.1167, 0.5283, 0.1582, 0.5146, 0.2032, 0.51, 0.25, 0.5146, 0.2968, 0.5283, 0.3418, 0.5504, 0.3833, 0.5803, 0.4197, 0.6167, 0.4496, 0.6582, 0.4717, 0.7032, 0.4854])
me_cylinder_003.materials.append(mat_wood)
me_cylinder_003.update()
me_cylinder_004 = bpy.data.meshes.new('Cylinder.004')
me_cylinder_004.from_pydata([(-5.271e-07, 0.4473, -16.9), (0.0, 1.0, 1.0), (0.08726, 0.4387, -16.9), (0.1951, 0.9808, 1.0), (0.1712, 0.4132, -16.9), (0.3827, 0.9239, 1.0), (0.2485, 0.3719, -16.9), (0.5556, 0.8315, 1.0), (0.3163, 0.3163, -16.9), (0.7071, 0.7071, 1.0), (0.3719, 0.2485, -16.9), (0.8315, 0.5556, 1.0), (0.4132, 0.1712, -16.9), (0.9239, 0.3827, 1.0), (0.4387, 0.08726, -16.9), (0.9808, 0.1951, 1.0), (0.4473, -1.48e-09, -16.9), (1.0, 0.0, 1.0), (0.4387, -0.08726, -16.9), (0.9808, -0.1951, 1.0), (0.4132, -0.1712, -16.9), (0.9239, -0.3827, 1.0), (0.3719, -0.2485, -16.9), (0.8315, -0.5556, 1.0), (0.3163, -0.3163, -16.9), (0.7071, -0.7071, 1.0), (0.2485, -0.3719, -16.9), (0.5556, -0.8315, 1.0), (0.1712, -0.4132, -16.9), (0.3827, -0.9239, 1.0), (0.08726, -0.4387, -16.9), (0.1951, -0.9808, 1.0), (-5.271e-07, -0.4473, -16.9), (0.0, -1.0, 1.0), (-0.08726, -0.4387, -16.9), (-0.1951, -0.9808, 1.0), (-0.1712, -0.4132, -16.9), (-0.3827, -0.9239, 1.0), (-0.2485, -0.3719, -16.9), (-0.5556, -0.8315, 1.0), (-0.3163, -0.3163, -16.9), (-0.7071, -0.7071, 1.0), (-0.3719, -0.2485, -16.9), (-0.8315, -0.5556, 1.0), (-0.4132, -0.1712, -16.9), (-0.9239, -0.3827, 1.0), (-0.4387, -0.08726, -16.9), (-0.9808, -0.1951, 1.0), (-0.4473, -1.48e-09, -16.9), (-1.0, 0.0, 1.0), (-0.4387, 0.08726, -16.9), (-0.9808, 0.1951, 1.0), (-0.4132, 0.1712, -16.9), (-0.9239, 0.3827, 1.0), (-0.3719, 0.2485, -16.9), (-0.8315, 0.5556, 1.0), (-0.3163, 0.3163, -16.9), (-0.7071, 0.7071, 1.0), (-0.2485, 0.3719, -16.9), (-0.5556, 0.8315, 1.0), (-0.1712, 0.4132, -16.9), (-0.3827, 0.9239, 1.0), (-0.08726, 0.4387, -16.9), (-0.1951, 0.9808, 1.0)], [], [(0, 1, 3, 2), (2, 3, 5, 4), (4, 5, 7, 6), (6, 7, 9, 8), (8, 9, 11, 10), (10, 11, 13, 12), (12, 13, 15, 14), (14, 15, 17, 16), (16, 17, 19, 18), (18, 19, 21, 20), (20, 21, 23, 22), (22, 23, 25, 24), (24, 25, 27, 26), (26, 27, 29, 28), (28, 29, 31, 30), (30, 31, 33, 32), (32, 33, 35, 34), (34, 35, 37, 36), (36, 37, 39, 38), (38, 39, 41, 40), (40, 41, 43, 42), (42, 43, 45, 44), (44, 45, 47, 46), (46, 47, 49, 48), (48, 49, 51, 50), (50, 51, 53, 52), (52, 53, 55, 54), (54, 55, 57, 56), (56, 57, 59, 58), (58, 59, 61, 60), (3, 1, 63, 61, 59, 57, 55, 53, 51, 49, 47, 45, 43, 41, 39, 37, 35, 33, 31, 29, 27, 25, 23, 21, 19, 17, 15, 13, 11, 9, 7, 5), (60, 61, 63, 62), (62, 63, 1, 0), (0, 2, 4, 6, 8, 10, 12, 14, 16, 18, 20, 22, 24, 26, 28, 30, 32, 34, 36, 38, 40, 42, 44, 46, 48, 50, 52, 54, 56, 58, 60, 62)])
_uv = me_cylinder_004.uv_layers.new(name='UVMap')
_uv.uv.foreach_set('vector', [1.0, 0.5, 1.0, 1.0, 0.9688, 1.0, 0.9688, 0.5, 0.9688, 0.5, 0.9688, 1.0, 0.9375, 1.0, 0.9375, 0.5, 0.9375, 0.5, 0.9375, 1.0, 0.9062, 1.0, 0.9062, 0.5, 0.9062, 0.5, 0.9062, 1.0, 0.875, 1.0, 0.875, 0.5, 0.875, 0.5, 0.875, 1.0, 0.8438, 1.0, 0.8438, 0.5, 0.8438, 0.5, 0.8438, 1.0, 0.8125, 1.0, 0.8125, 0.5, 0.8125, 0.5, 0.8125, 1.0, 0.7812, 1.0, 0.7812, 0.5, 0.7812, 0.5, 0.7812, 1.0, 0.75, 1.0, 0.75, 0.5, 0.75, 0.5, 0.75, 1.0, 0.7188, 1.0, 0.7188, 0.5, 0.7188, 0.5, 0.7188, 1.0, 0.6875, 1.0, 0.6875, 0.5, 0.6875, 0.5, 0.6875, 1.0, 0.6562, 1.0, 0.6562, 0.5, 0.6562, 0.5, 0.6562, 1.0, 0.625, 1.0, 0.625, 0.5, 0.625, 0.5, 0.625, 1.0, 0.5938, 1.0, 0.5938, 0.5, 0.5938, 0.5, 0.5938, 1.0, 0.5625, 1.0, 0.5625, 0.5, 0.5625, 0.5, 0.5625, 1.0, 0.5312, 1.0, 0.5312, 0.5, 0.5312, 0.5, 0.5312, 1.0, 0.5, 1.0, 0.5, 0.5, 0.5, 0.5, 0.5, 1.0, 0.4688, 1.0, 0.4688, 0.5, 0.4688, 0.5, 0.4688, 1.0, 0.4375, 1.0, 0.4375, 0.5, 0.4375, 0.5, 0.4375, 1.0, 0.4062, 1.0, 0.4062, 0.5, 0.4062, 0.5, 0.4062, 1.0, 0.375, 1.0, 0.375, 0.5, 0.375, 0.5, 0.375, 1.0, 0.3438, 1.0, 0.3438, 0.5, 0.3438, 0.5, 0.3438, 1.0, 0.3125, 1.0, 0.3125, 0.5, 0.3125, 0.5, 0.3125, 1.0, 0.2812, 1.0, 0.2812, 0.5, 0.2812, 0.5, 0.2812, 1.0, 0.25, 1.0, 0.25, 0.5, 0.25, 0.5, 0.25, 1.0, 0.2188, 1.0, 0.2188, 0.5, 0.2188, 0.5, 0.2188, 1.0, 0.1875, 1.0, 0.1875, 0.5, 0.1875, 0.5, 0.1875, 1.0, 0.1562, 1.0, 0.1562, 0.5, 0.1562, 0.5, 0.1562, 1.0, 0.125, 1.0, 0.125, 0.5, 0.125, 0.5, 0.125, 1.0, 0.09375, 1.0, 0.09375, 0.5, 0.09375, 0.5, 0.09375, 1.0, 0.0625, 1.0, 0.0625, 0.5, 0.2968, 0.4854, 0.25, 0.49, 0.2032, 0.4854, 0.1582, 0.4717, 0.1167, 0.4496, 0.08029, 0.4197, 0.05045, 0.3833, 0.02827, 0.3418, 0.01461, 0.2968, 0.01, 0.25, 0.01461, 0.2032, 0.02827, 0.1582, 0.05045, 0.1167, 0.08029, 0.08029, 0.1167, 0.05045, 0.1582, 0.02827, 0.2032, 0.01461, 0.25, 0.01, 0.2968, 0.01461, 0.3418, 0.02827, 0.3833, 0.05045, 0.4197, 0.08029, 0.4496, 0.1167, 0.4717, 0.1582, 0.4854, 0.2032, 0.49, 0.25, 0.4854, 0.2968, 0.4717, 0.3418, 0.4496, 0.3833, 0.4197, 0.4197, 0.3833, 0.4496, 0.3418, 0.4717, 0.0625, 0.5, 0.0625, 1.0, 0.03125, 1.0, 0.03125, 0.5, 0.03125, 0.5, 0.03125, 1.0, 0.0, 1.0, 0.0, 0.5, 0.75, 0.49, 0.7968, 0.4854, 0.8418, 0.4717, 0.8833, 0.4496, 0.9197, 0.4197, 0.9496, 0.3833, 0.9717, 0.3418, 0.9854, 0.2968, 0.99, 0.25, 0.9854, 0.2032, 0.9717, 0.1582, 0.9496, 0.1167, 0.9197, 0.08029, 0.8833, 0.05045, 0.8418, 0.02827, 0.7968, 0.01461, 0.75, 0.01, 0.7032, 0.01461, 0.6582, 0.02827, 0.6167, 0.05045, 0.5803, 0.08029, 0.5504, 0.1167, 0.5283, 0.1582, 0.5146, 0.2032, 0.51, 0.25, 0.5146, 0.2968, 0.5283, 0.3418, 0.5504, 0.3833, 0.5803, 0.4197, 0.6167, 0.4496, 0.6582, 0.4717, 0.7032, 0.4854])
me_cylinder_004.materials.append(mat_wood)
me_cylinder_004.update()
me_cylinder_005 = bpy.data.meshes.new('Cylinder.005')
me_cylinder_005.from_pydata([(-5.271e-07, 0.4473, -16.9), (0.0, 1.0, 1.0), (0.08726, 0.4387, -16.9), (0.1951, 0.9808, 1.0), (0.1712, 0.4132, -16.9), (0.3827, 0.9239, 1.0), (0.2485, 0.3719, -16.9), (0.5556, 0.8315, 1.0), (0.3163, 0.3163, -16.9), (0.7071, 0.7071, 1.0), (0.3719, 0.2485, -16.9), (0.8315, 0.5556, 1.0), (0.4132, 0.1712, -16.9), (0.9239, 0.3827, 1.0), (0.4387, 0.08726, -16.9), (0.9808, 0.1951, 1.0), (0.4473, -1.48e-09, -16.9), (1.0, 0.0, 1.0), (0.4387, -0.08726, -16.9), (0.9808, -0.1951, 1.0), (0.4132, -0.1712, -16.9), (0.9239, -0.3827, 1.0), (0.3719, -0.2485, -16.9), (0.8315, -0.5556, 1.0), (0.3163, -0.3163, -16.9), (0.7071, -0.7071, 1.0), (0.2485, -0.3719, -16.9), (0.5556, -0.8315, 1.0), (0.1712, -0.4132, -16.9), (0.3827, -0.9239, 1.0), (0.08726, -0.4387, -16.9), (0.1951, -0.9808, 1.0), (-5.271e-07, -0.4473, -16.9), (0.0, -1.0, 1.0), (-0.08726, -0.4387, -16.9), (-0.1951, -0.9808, 1.0), (-0.1712, -0.4132, -16.9), (-0.3827, -0.9239, 1.0), (-0.2485, -0.3719, -16.9), (-0.5556, -0.8315, 1.0), (-0.3163, -0.3163, -16.9), (-0.7071, -0.7071, 1.0), (-0.3719, -0.2485, -16.9), (-0.8315, -0.5556, 1.0), (-0.4132, -0.1712, -16.9), (-0.9239, -0.3827, 1.0), (-0.4387, -0.08726, -16.9), (-0.9808, -0.1951, 1.0), (-0.4473, -1.48e-09, -16.9), (-1.0, 0.0, 1.0), (-0.4387, 0.08726, -16.9), (-0.9808, 0.1951, 1.0), (-0.4132, 0.1712, -16.9), (-0.9239, 0.3827, 1.0), (-0.3719, 0.2485, -16.9), (-0.8315, 0.5556, 1.0), (-0.3163, 0.3163, -16.9), (-0.7071, 0.7071, 1.0), (-0.2485, 0.3719, -16.9), (-0.5556, 0.8315, 1.0), (-0.1712, 0.4132, -16.9), (-0.3827, 0.9239, 1.0), (-0.08726, 0.4387, -16.9), (-0.1951, 0.9808, 1.0)], [], [(0, 1, 3, 2), (2, 3, 5, 4), (4, 5, 7, 6), (6, 7, 9, 8), (8, 9, 11, 10), (10, 11, 13, 12), (12, 13, 15, 14), (14, 15, 17, 16), (16, 17, 19, 18), (18, 19, 21, 20), (20, 21, 23, 22), (22, 23, 25, 24), (24, 25, 27, 26), (26, 27, 29, 28), (28, 29, 31, 30), (30, 31, 33, 32), (32, 33, 35, 34), (34, 35, 37, 36), (36, 37, 39, 38), (38, 39, 41, 40), (40, 41, 43, 42), (42, 43, 45, 44), (44, 45, 47, 46), (46, 47, 49, 48), (48, 49, 51, 50), (50, 51, 53, 52), (52, 53, 55, 54), (54, 55, 57, 56), (56, 57, 59, 58), (58, 59, 61, 60), (3, 1, 63, 61, 59, 57, 55, 53, 51, 49, 47, 45, 43, 41, 39, 37, 35, 33, 31, 29, 27, 25, 23, 21, 19, 17, 15, 13, 11, 9, 7, 5), (60, 61, 63, 62), (62, 63, 1, 0), (0, 2, 4, 6, 8, 10, 12, 14, 16, 18, 20, 22, 24, 26, 28, 30, 32, 34, 36, 38, 40, 42, 44, 46, 48, 50, 52, 54, 56, 58, 60, 62)])
_uv = me_cylinder_005.uv_layers.new(name='UVMap')
_uv.uv.foreach_set('vector', [1.0, 0.5, 1.0, 1.0, 0.9688, 1.0, 0.9688, 0.5, 0.9688, 0.5, 0.9688, 1.0, 0.9375, 1.0, 0.9375, 0.5, 0.9375, 0.5, 0.9375, 1.0, 0.9062, 1.0, 0.9062, 0.5, 0.9062, 0.5, 0.9062, 1.0, 0.875, 1.0, 0.875, 0.5, 0.875, 0.5, 0.875, 1.0, 0.8438, 1.0, 0.8438, 0.5, 0.8438, 0.5, 0.8438, 1.0, 0.8125, 1.0, 0.8125, 0.5, 0.8125, 0.5, 0.8125, 1.0, 0.7812, 1.0, 0.7812, 0.5, 0.7812, 0.5, 0.7812, 1.0, 0.75, 1.0, 0.75, 0.5, 0.75, 0.5, 0.75, 1.0, 0.7188, 1.0, 0.7188, 0.5, 0.7188, 0.5, 0.7188, 1.0, 0.6875, 1.0, 0.6875, 0.5, 0.6875, 0.5, 0.6875, 1.0, 0.6562, 1.0, 0.6562, 0.5, 0.6562, 0.5, 0.6562, 1.0, 0.625, 1.0, 0.625, 0.5, 0.625, 0.5, 0.625, 1.0, 0.5938, 1.0, 0.5938, 0.5, 0.5938, 0.5, 0.5938, 1.0, 0.5625, 1.0, 0.5625, 0.5, 0.5625, 0.5, 0.5625, 1.0, 0.5312, 1.0, 0.5312, 0.5, 0.5312, 0.5, 0.5312, 1.0, 0.5, 1.0, 0.5, 0.5, 0.5, 0.5, 0.5, 1.0, 0.4688, 1.0, 0.4688, 0.5, 0.4688, 0.5, 0.4688, 1.0, 0.4375, 1.0, 0.4375, 0.5, 0.4375, 0.5, 0.4375, 1.0, 0.4062, 1.0, 0.4062, 0.5, 0.4062, 0.5, 0.4062, 1.0, 0.375, 1.0, 0.375, 0.5, 0.375, 0.5, 0.375, 1.0, 0.3438, 1.0, 0.3438, 0.5, 0.3438, 0.5, 0.3438, 1.0, 0.3125, 1.0, 0.3125, 0.5, 0.3125, 0.5, 0.3125, 1.0, 0.2812, 1.0, 0.2812, 0.5, 0.2812, 0.5, 0.2812, 1.0, 0.25, 1.0, 0.25, 0.5, 0.25, 0.5, 0.25, 1.0, 0.2188, 1.0, 0.2188, 0.5, 0.2188, 0.5, 0.2188, 1.0, 0.1875, 1.0, 0.1875, 0.5, 0.1875, 0.5, 0.1875, 1.0, 0.1562, 1.0, 0.1562, 0.5, 0.1562, 0.5, 0.1562, 1.0, 0.125, 1.0, 0.125, 0.5, 0.125, 0.5, 0.125, 1.0, 0.09375, 1.0, 0.09375, 0.5, 0.09375, 0.5, 0.09375, 1.0, 0.0625, 1.0, 0.0625, 0.5, 0.2968, 0.4854, 0.25, 0.49, 0.2032, 0.4854, 0.1582, 0.4717, 0.1167, 0.4496, 0.08029, 0.4197, 0.05045, 0.3833, 0.02827, 0.3418, 0.01461, 0.2968, 0.01, 0.25, 0.01461, 0.2032, 0.02827, 0.1582, 0.05045, 0.1167, 0.08029, 0.08029, 0.1167, 0.05045, 0.1582, 0.02827, 0.2032, 0.01461, 0.25, 0.01, 0.2968, 0.01461, 0.3418, 0.02827, 0.3833, 0.05045, 0.4197, 0.08029, 0.4496, 0.1167, 0.4717, 0.1582, 0.4854, 0.2032, 0.49, 0.25, 0.4854, 0.2968, 0.4717, 0.3418, 0.4496, 0.3833, 0.4197, 0.4197, 0.3833, 0.4496, 0.3418, 0.4717, 0.0625, 0.5, 0.0625, 1.0, 0.03125, 1.0, 0.03125, 0.5, 0.03125, 0.5, 0.03125, 1.0, 0.0, 1.0, 0.0, 0.5, 0.75, 0.49, 0.7968, 0.4854, 0.8418, 0.4717, 0.8833, 0.4496, 0.9197, 0.4197, 0.9496, 0.3833, 0.9717, 0.3418, 0.9854, 0.2968, 0.99, 0.25, 0.9854, 0.2032, 0.9717, 0.1582, 0.9496, 0.1167, 0.9197, 0.08029, 0.8833, 0.05045, 0.8418, 0.02827, 0.7968, 0.01461, 0.75, 0.01, 0.7032, 0.01461, 0.6582, 0.02827, 0.6167, 0.05045, 0.5803, 0.08029, 0.5504, 0.1167, 0.5283, 0.1582, 0.5146, 0.2032, 0.51, 0.25, 0.5146, 0.2968, 0.5283, 0.3418, 0.5504, 0.3833, 0.5803, 0.4197, 0.6167, 0.4496, 0.6582, 0.4717, 0.7032, 0.4854])
me_cylinder_005.materials.append(mat_wood)
me_cylinder_005.update()

# ---- objects
ob_cylinder = bpy.data.objects.new('Cylinder', me_cylinder)
ob_cylinder_001 = bpy.data.objects.new('Cylinder.001', me_cylinder_001)
ob_cube = bpy.data.objects.new('Cube', me_cube_001)
ob_cube_001 = bpy.data.objects.new('Cube.001', me_cube_002)
ob_cube_002 = bpy.data.objects.new('Cube.002', me_cube_003)
ob_cube_003 = bpy.data.objects.new('Cube.003', me_cube_004)
ob_cylinder_002 = bpy.data.objects.new('Cylinder.002', me_cylinder_002)
ob_cylinder_003 = bpy.data.objects.new('Cylinder.003', me_cylinder_003)
ob_cylinder_004 = bpy.data.objects.new('Cylinder.004', me_cylinder_004)
ob_cylinder_005 = bpy.data.objects.new('Cylinder.005', me_cylinder_005)

# ---- transforms, parenting, visibility, modifiers, constraints
ob_cylinder.location = (0.0, 0.0, 1.854)
ob_cylinder.scale = (1.245, 1.245, -0.06905)
ob_cylinder_001.location = (0.0, 0.0, 1.682)
ob_cylinder_001.scale = (1.117, 1.117, -0.1888)
ob_cube.location = (0.0, 1.102, 1.591)
ob_cube.scale = (0.1182, 0.1182, 0.1916)
ob_cube_001.location = (1.1, 0.001535, 1.591)
ob_cube_001.scale = (0.1182, 0.1182, 0.1916)
ob_cube_002.location = (1.192e-07, -1.098, 1.591)
ob_cube_002.rotation_euler = (0.0, -0.0, -3.142)
ob_cube_002.scale = (0.1182, 0.1182, 0.1916)
ob_cube_003.location = (-1.1, 0.001535, 1.591)
ob_cube_003.rotation_euler = (0.0, -0.0, -3.142)
ob_cube_003.scale = (0.1182, 0.1182, 0.1916)
ob_cylinder_002.location = (-1.103, 0.0001061, 1.33)
ob_cylinder_002.scale = (0.0882, 0.0882, 0.0882)
ob_cylinder_003.location = (-0.003414, 1.1, 1.33)
ob_cylinder_003.scale = (0.0882, 0.0882, 0.0882)
ob_cylinder_004.location = (1.097, 0.0001061, 1.33)
ob_cylinder_004.scale = (0.0882, 0.0882, 0.0882)
ob_cylinder_005.location = (-0.003414, -1.1, 1.33)
ob_cylinder_005.scale = (0.0882, 0.0882, 0.0882)

# ---- collection membership
col_collection.objects.link(ob_cylinder)
col_collection.objects.link(ob_cylinder_001)
col_collection.objects.link(ob_cube)
col_collection.objects.link(ob_cube_001)
col_collection.objects.link(ob_cube_002)
col_collection.objects.link(ob_cube_003)
col_collection.objects.link(ob_cylinder_002)
col_collection.objects.link(ob_cylinder_003)
col_collection.objects.link(ob_cylinder_004)
col_collection.objects.link(ob_cylinder_005)

# ---- scene / render settings (as saved in the file)
scene.frame_start = 1; scene.frame_end = 250; scene.frame_set(0)
scene.render.engine = 'BLENDER_EEVEE_NEXT'
scene.render.bake_bias = 0.0
scene.render.bake_samples = 0
scene.cycles.sampling_pattern = 'TABULATED_SOBOL'
scene.eevee.use_volume_custom_range = False
bpy.context.view_layer.update()

# ---- added for rendering (the .blend has no active camera and no usable light): camera, sun
cam_auto = bpy.data.cameras.new('AutoCamera')
cam_auto.lens = 50.0
cam_auto.sensor_width = 36.0
cam_auto.clip_end = 1000.0
ob_auto_camera = bpy.data.objects.new('AutoCamera', cam_auto)
scene.collection.objects.link(ob_auto_camera)
ob_auto_camera.location = (3.78656, -4.54388, 3.91024)
ob_auto_camera.rotation_euler = (1.09748, -7.21219e-08, 0.694738)
scene.camera = ob_auto_camera
light_auto_sun = bpy.data.lights.new('AutoSun', 'SUN')
light_auto_sun.energy = 3.0
light_auto_sun.angle = 0.0523599
ob_auto_sun = bpy.data.objects.new('AutoSun', light_auto_sun)
scene.collection.objects.link(ob_auto_sun)
ob_auto_sun.rotation_euler = (0.872665, 0.174533, 0.523599)
bpy.context.view_layer.update()

